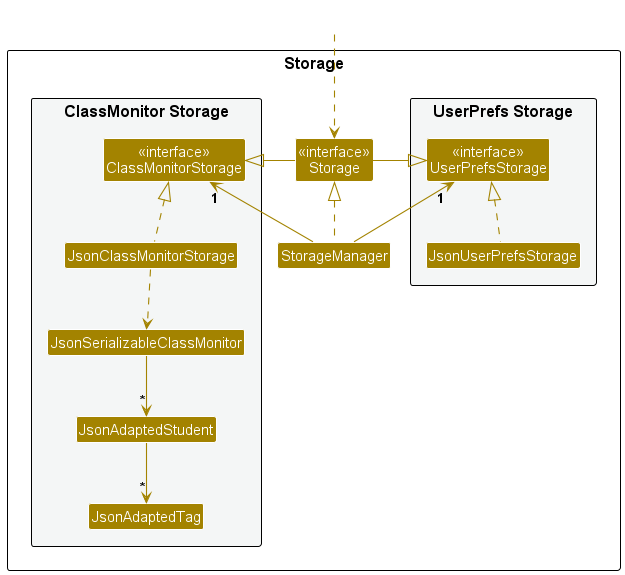

The diagram above was rendered by PlantUML. Its source (embedded in the PNG):
@startuml
!include style.puml
skinparam arrowThickness 1.1
skinparam arrowColor STORAGE_COLOR
skinparam classBackgroundColor STORAGE_COLOR

package Storage as StoragePackage {

package "UserPrefs Storage" #F4F6F6{
Class "<<interface>>\nUserPrefsStorage" as UserPrefsStorage
Class JsonUserPrefsStorage
}

Class "<<interface>>\nStorage" as Storage
Class StorageManager

package "ClassMonitor Storage" #F4F6F6{
Class "<<interface>>\nClassMonitorStorage" as ClassMonitorStorage
Class JsonClassMonitorStorage
Class JsonSerializableClassMonitor
Class JsonAdaptedStudent
Class JsonAdaptedTag
}

}

Class HiddenOutside #FFFFFF
HiddenOutside ..> Storage

StorageManager .up.|> Storage
StorageManager -up-> "1" UserPrefsStorage
StorageManager -up-> "1" ClassMonitorStorage

Storage -left-|> UserPrefsStorage
Storage -right-|> ClassMonitorStorage

JsonUserPrefsStorage .up.|> UserPrefsStorage
JsonClassMonitorStorage .up.|> ClassMonitorStorage
JsonClassMonitorStorage ..> JsonSerializableClassMonitor
JsonSerializableClassMonitor --> "*" JsonAdaptedStudent
JsonAdaptedStudent --> "*" JsonAdaptedTag

@enduml